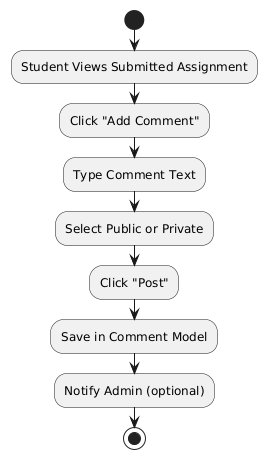

The diagram above was rendered by PlantUML. Its source (embedded in the PNG):
@startuml
start
:Student Views Submitted Assignment;
:Click "Add Comment";
:Type Comment Text;
:Select Public or Private;
:Click "Post";
:Save in Comment Model;
:Notify Admin (optional);
stop
@enduml